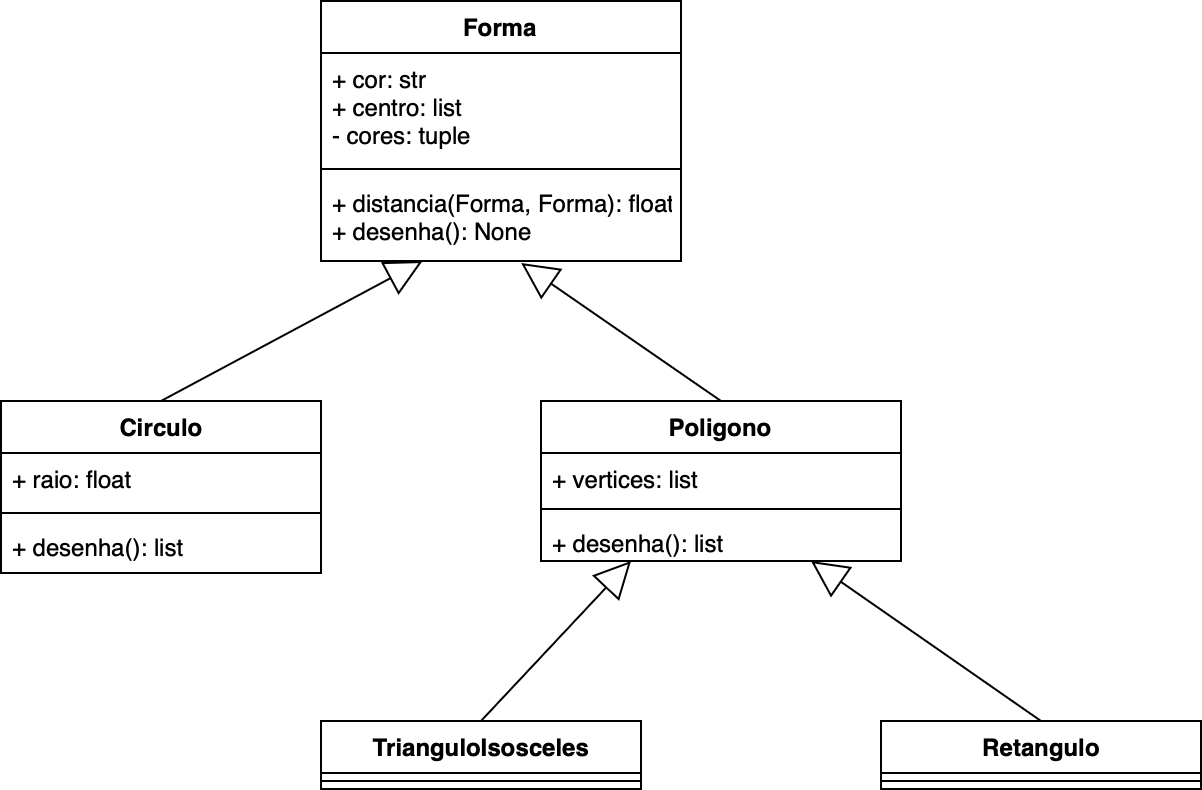

The diagram above was exported from draw.io. Its source (the exported page's mxGraphModel, read from the mxfile embedded in the PNG):
<mxGraphModel dx="954" dy="537" grid="1" gridSize="10" guides="1" tooltips="1" connect="1" arrows="1" fold="1" page="1" pageScale="1" pageWidth="827" pageHeight="1169" math="0" shadow="0">
  <root>
    <mxCell id="WIyWlLk6GJQsqaUBKTNV-0" />
    <mxCell id="WIyWlLk6GJQsqaUBKTNV-1" parent="WIyWlLk6GJQsqaUBKTNV-0" />
    <mxCell id="vcjYXgKfQ0L1_U0tDulM-0" value="Forma" style="swimlane;fontStyle=1;align=center;verticalAlign=top;childLayout=stackLayout;horizontal=1;startSize=26;horizontalStack=0;resizeParent=1;resizeParentMax=0;resizeLast=0;collapsible=1;marginBottom=0;" parent="WIyWlLk6GJQsqaUBKTNV-1" vertex="1">
      <mxGeometry x="200" y="120" width="180" height="130" as="geometry" />
    </mxCell>
    <mxCell id="vcjYXgKfQ0L1_U0tDulM-1" value="+ cor: str&lt;br&gt;+ centro: list&lt;br&gt;- cores: tuple" style="text;strokeColor=none;fillColor=none;align=left;verticalAlign=top;spacingLeft=4;spacingRight=4;overflow=hidden;rotatable=0;points=[[0,0.5],[1,0.5]];portConstraint=eastwest;html=1;" parent="vcjYXgKfQ0L1_U0tDulM-0" vertex="1">
      <mxGeometry y="26" width="180" height="54" as="geometry" />
    </mxCell>
    <mxCell id="vcjYXgKfQ0L1_U0tDulM-2" value="" style="line;strokeWidth=1;fillColor=none;align=left;verticalAlign=middle;spacingTop=-1;spacingLeft=3;spacingRight=3;rotatable=0;labelPosition=right;points=[];portConstraint=eastwest;" parent="vcjYXgKfQ0L1_U0tDulM-0" vertex="1">
      <mxGeometry y="80" width="180" height="8" as="geometry" />
    </mxCell>
    <mxCell id="vcjYXgKfQ0L1_U0tDulM-3" value="+ distancia(Forma, Forma): float&lt;br&gt;+ desenha(): None" style="text;strokeColor=none;fillColor=none;align=left;verticalAlign=top;spacingLeft=4;spacingRight=4;overflow=hidden;rotatable=0;points=[[0,0.5],[1,0.5]];portConstraint=eastwest;fontStyle=0;html=1;" parent="vcjYXgKfQ0L1_U0tDulM-0" vertex="1">
      <mxGeometry y="88" width="180" height="42" as="geometry" />
    </mxCell>
    <mxCell id="vcjYXgKfQ0L1_U0tDulM-4" value="Circulo" style="swimlane;fontStyle=1;align=center;verticalAlign=top;childLayout=stackLayout;horizontal=1;startSize=26;horizontalStack=0;resizeParent=1;resizeParentMax=0;resizeLast=0;collapsible=1;marginBottom=0;html=1;" parent="WIyWlLk6GJQsqaUBKTNV-1" vertex="1">
      <mxGeometry x="40" y="320" width="160" height="86" as="geometry" />
    </mxCell>
    <mxCell id="vcjYXgKfQ0L1_U0tDulM-5" value="+ raio: float" style="text;strokeColor=none;fillColor=none;align=left;verticalAlign=top;spacingLeft=4;spacingRight=4;overflow=hidden;rotatable=0;points=[[0,0.5],[1,0.5]];portConstraint=eastwest;html=1;" parent="vcjYXgKfQ0L1_U0tDulM-4" vertex="1">
      <mxGeometry y="26" width="160" height="26" as="geometry" />
    </mxCell>
    <mxCell id="vcjYXgKfQ0L1_U0tDulM-6" value="" style="line;strokeWidth=1;fillColor=none;align=left;verticalAlign=middle;spacingTop=-1;spacingLeft=3;spacingRight=3;rotatable=0;labelPosition=right;points=[];portConstraint=eastwest;html=1;" parent="vcjYXgKfQ0L1_U0tDulM-4" vertex="1">
      <mxGeometry y="52" width="160" height="8" as="geometry" />
    </mxCell>
    <mxCell id="vcjYXgKfQ0L1_U0tDulM-7" value="+ desenha(): list" style="text;strokeColor=none;fillColor=none;align=left;verticalAlign=top;spacingLeft=4;spacingRight=4;overflow=hidden;rotatable=0;points=[[0,0.5],[1,0.5]];portConstraint=eastwest;html=1;" parent="vcjYXgKfQ0L1_U0tDulM-4" vertex="1">
      <mxGeometry y="60" width="160" height="26" as="geometry" />
    </mxCell>
    <mxCell id="vcjYXgKfQ0L1_U0tDulM-9" value="" style="endArrow=block;endSize=16;endFill=0;html=1;rounded=0;exitX=0.5;exitY=0;exitDx=0;exitDy=0;" parent="WIyWlLk6GJQsqaUBKTNV-1" source="vcjYXgKfQ0L1_U0tDulM-4" target="vcjYXgKfQ0L1_U0tDulM-3" edge="1">
      <mxGeometry width="160" relative="1" as="geometry">
        <mxPoint x="330" y="570" as="sourcePoint" />
        <mxPoint x="490" y="570" as="targetPoint" />
      </mxGeometry>
    </mxCell>
    <mxCell id="vcjYXgKfQ0L1_U0tDulM-10" value="Poligono" style="swimlane;fontStyle=1;align=center;verticalAlign=top;childLayout=stackLayout;horizontal=1;startSize=26;horizontalStack=0;resizeParent=1;resizeParentMax=0;resizeLast=0;collapsible=1;marginBottom=0;" parent="WIyWlLk6GJQsqaUBKTNV-1" vertex="1">
      <mxGeometry x="310" y="320" width="180" height="80" as="geometry" />
    </mxCell>
    <mxCell id="vcjYXgKfQ0L1_U0tDulM-11" value="+ vertices: list" style="text;strokeColor=none;fillColor=none;align=left;verticalAlign=top;spacingLeft=4;spacingRight=4;overflow=hidden;rotatable=0;points=[[0,0.5],[1,0.5]];portConstraint=eastwest;html=1;" parent="vcjYXgKfQ0L1_U0tDulM-10" vertex="1">
      <mxGeometry y="26" width="180" height="24" as="geometry" />
    </mxCell>
    <mxCell id="vcjYXgKfQ0L1_U0tDulM-12" value="" style="line;strokeWidth=1;fillColor=none;align=left;verticalAlign=middle;spacingTop=-1;spacingLeft=3;spacingRight=3;rotatable=0;labelPosition=right;points=[];portConstraint=eastwest;" parent="vcjYXgKfQ0L1_U0tDulM-10" vertex="1">
      <mxGeometry y="50" width="180" height="8" as="geometry" />
    </mxCell>
    <mxCell id="vcjYXgKfQ0L1_U0tDulM-13" value="+ desenha(): list" style="text;strokeColor=none;fillColor=none;align=left;verticalAlign=top;spacingLeft=4;spacingRight=4;overflow=hidden;rotatable=0;points=[[0,0.5],[1,0.5]];portConstraint=eastwest;fontStyle=0;html=1;" parent="vcjYXgKfQ0L1_U0tDulM-10" vertex="1">
      <mxGeometry y="58" width="180" height="22" as="geometry" />
    </mxCell>
    <mxCell id="vcjYXgKfQ0L1_U0tDulM-14" value="" style="endArrow=block;endSize=16;endFill=0;html=1;rounded=0;exitX=0.5;exitY=0;exitDx=0;exitDy=0;entryX=0.556;entryY=1.024;entryDx=0;entryDy=0;entryPerimeter=0;" parent="WIyWlLk6GJQsqaUBKTNV-1" source="vcjYXgKfQ0L1_U0tDulM-10" target="vcjYXgKfQ0L1_U0tDulM-3" edge="1">
      <mxGeometry width="160" relative="1" as="geometry">
        <mxPoint x="130" y="330" as="sourcePoint" />
        <mxPoint x="260.7692307692307" y="260" as="targetPoint" />
      </mxGeometry>
    </mxCell>
    <mxCell id="vcjYXgKfQ0L1_U0tDulM-15" value="TrianguloIsosceles" style="swimlane;fontStyle=1;align=center;verticalAlign=top;childLayout=stackLayout;horizontal=1;startSize=26;horizontalStack=0;resizeParent=1;resizeParentMax=0;resizeLast=0;collapsible=1;marginBottom=0;html=1;" parent="WIyWlLk6GJQsqaUBKTNV-1" vertex="1">
      <mxGeometry x="200" y="480" width="160" height="34" as="geometry" />
    </mxCell>
    <mxCell id="vcjYXgKfQ0L1_U0tDulM-17" value="" style="line;strokeWidth=1;fillColor=none;align=left;verticalAlign=middle;spacingTop=-1;spacingLeft=3;spacingRight=3;rotatable=0;labelPosition=right;points=[];portConstraint=eastwest;html=1;" parent="vcjYXgKfQ0L1_U0tDulM-15" vertex="1">
      <mxGeometry y="26" width="160" height="8" as="geometry" />
    </mxCell>
    <mxCell id="vcjYXgKfQ0L1_U0tDulM-19" value="Retangulo" style="swimlane;fontStyle=1;align=center;verticalAlign=top;childLayout=stackLayout;horizontal=1;startSize=26;horizontalStack=0;resizeParent=1;resizeParentMax=0;resizeLast=0;collapsible=1;marginBottom=0;html=1;" parent="WIyWlLk6GJQsqaUBKTNV-1" vertex="1">
      <mxGeometry x="480" y="480" width="160" height="34" as="geometry" />
    </mxCell>
    <mxCell id="vcjYXgKfQ0L1_U0tDulM-20" value="" style="line;strokeWidth=1;fillColor=none;align=left;verticalAlign=middle;spacingTop=-1;spacingLeft=3;spacingRight=3;rotatable=0;labelPosition=right;points=[];portConstraint=eastwest;html=1;" parent="vcjYXgKfQ0L1_U0tDulM-19" vertex="1">
      <mxGeometry y="26" width="160" height="8" as="geometry" />
    </mxCell>
    <mxCell id="vcjYXgKfQ0L1_U0tDulM-21" value="" style="endArrow=block;endSize=16;endFill=0;html=1;rounded=0;exitX=0.5;exitY=0;exitDx=0;exitDy=0;entryX=0.25;entryY=1;entryDx=0;entryDy=0;" parent="WIyWlLk6GJQsqaUBKTNV-1" source="vcjYXgKfQ0L1_U0tDulM-15" target="vcjYXgKfQ0L1_U0tDulM-10" edge="1">
      <mxGeometry width="160" relative="1" as="geometry">
        <mxPoint x="130" y="330" as="sourcePoint" />
        <mxPoint x="260.7692307692307" y="260" as="targetPoint" />
      </mxGeometry>
    </mxCell>
    <mxCell id="vcjYXgKfQ0L1_U0tDulM-22" value="" style="endArrow=block;endSize=16;endFill=0;html=1;rounded=0;exitX=0.5;exitY=0;exitDx=0;exitDy=0;entryX=0.75;entryY=1;entryDx=0;entryDy=0;" parent="WIyWlLk6GJQsqaUBKTNV-1" source="vcjYXgKfQ0L1_U0tDulM-19" target="vcjYXgKfQ0L1_U0tDulM-10" edge="1">
      <mxGeometry width="160" relative="1" as="geometry">
        <mxPoint x="140" y="340" as="sourcePoint" />
        <mxPoint x="270.7692307692307" y="270" as="targetPoint" />
      </mxGeometry>
    </mxCell>
  </root>
</mxGraphModel>